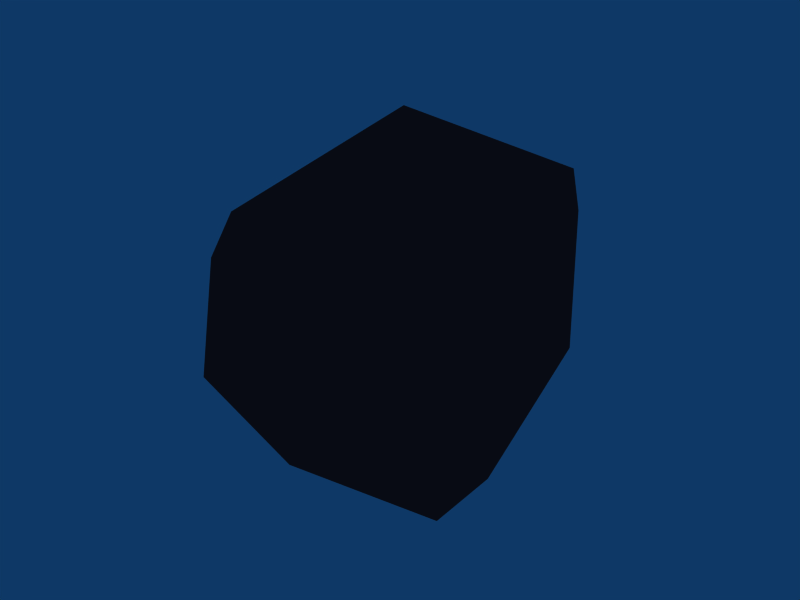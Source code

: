 # Source: cyborg_waist.blend  (saved by Blender 2.45.0; exported with 4.5.12 LTS)
import bpy
from mathutils import Matrix  # noqa: F401  (used for matrix-valued properties, if any)

bpy.ops.wm.read_factory_settings(use_empty=True)
scene = bpy.context.scene
scene.name = 'Scene'

# ---- collections
col_collection_1 = bpy.data.collections.new('Collection 1'); scene.collection.children.link(col_collection_1)

# ---- materials (node trees are filled in below, after node groups)
mat_material__1 = bpy.data.materials.new('Material #1')
mat_material__1.alpha_threshold = 0.0
mat_material__1.diffuse_color = (0.5373, 0.1961, 0.1961, 1.0)
mat_material__1.roughness = 0.5
mat_material__1.line_color = (0.0, 0.0, 0.0, 1.0)

# ---- material node trees

# ---- world
world_world = bpy.data.worlds.new('World'); scene.world = world_world
world_world.color = (0.05656, 0.2208, 0.4)
world_world.use_sun_shadow = False
world_world.sun_shadow_jitter_overblur = 0.0
world_world.cycles.sampling_method = 'MANUAL'
world_world.cycles.sample_map_resolution = 256

# ---- meshes
me_l_thigh_material__1 = bpy.data.meshes.new('L_Thigh_Material #1')
me_l_thigh_material__1.from_pydata([(-0.1333, -0.001741, 0.09194), (0.1525, -0.001741, 0.09039), (0.1444, -0.001741, -0.05832), (0.0815, 0.04, -0.191), (-0.1525, -0.001741, -0.04979), (-0.08433, 0.03615, -0.1907), (0.005678, -0.001741, 0.1912), (0.08341, -0.04536, -0.1912), (0.1265, 0.09981, 0.09322), (0.06692, 0.1873, 0.09412), (-0.1132, 0.09838, 0.09259), (-0.05534, 0.1739, 0.09094), (-0.1317, 0.1118, -0.06211), (0.06175, 0.2112, -0.01233), (0.1231, 0.1096, -0.05487), (-0.001931, 0.1487, -0.1065), (-0.05187, 0.1995, -0.01233), (0.1265, -0.1033, 0.09322), (0.06692, -0.1908, 0.09412), (-0.1132, -0.1019, 0.09259), (-0.05534, -0.1774, 0.09094), (-0.1317, -0.1153, -0.06211), (0.06175, -0.2112, -0.01233), (0.1231, -0.113, -0.05487), (-0.08433, -0.04289, -0.1907), (-0.001931, -0.1522, -0.1065), (-0.05187, -0.1995, -0.01233), (-0.08433, 0.03615, -0.1907), (0.08341, -0.04536, -0.1912), (-0.08433, -0.04289, -0.1907), (-0.08433, 0.03615, -0.1907), (0.08341, -0.04536, -0.1912), (-0.08433, 0.03615, -0.1907), (0.08341, -0.04536, -0.1912)], [], [(8, 1, 14), (14, 1, 2), (3, 5, 15), (5, 4, 12), (12, 11, 16), (12, 4, 10), (4, 0, 10), (6, 9, 11), (1, 8, 6), (6, 8, 9), (10, 0, 6), (5, 16, 15), (9, 16, 11), (13, 15, 16), (13, 8, 14), (13, 9, 8), (11, 10, 6), (3, 2, 7), (13, 14, 15), (12, 16, 5), (14, 2, 3), (16, 9, 13), (12, 10, 11), (17, 23, 1), (23, 2, 1), (4, 27, 24), (24, 21, 4), (20, 21, 26), (19, 0, 4), (21, 19, 4), (6, 20, 18), (1, 6, 17), (6, 18, 17), (6, 0, 19), (21, 24, 26), (18, 20, 26), (22, 26, 25), (22, 23, 17), (22, 17, 18), (20, 6, 19), (23, 28, 2), (22, 25, 23), (24, 25, 26), (29, 30, 7), (25, 24, 31), (7, 32, 3), (23, 25, 33), (26, 22, 18), (19, 21, 20), (14, 3, 15)])
_uv = me_l_thigh_material__1.uv_layers.new(name='UVTex')
_uv.uv.foreach_set('vector', [0.7973, 0.2174, 0.7542, 0.2152, 0.801, 0.1172, 0.801, 0.1172, 0.7542, 0.2152, 0.7541, 0.1018, 0.7881, 0.03266, 0.9262, 0.01643, 0.8551, 0.06505, 0.9262, 0.01643, 0.9546, 0.1083, 0.8953, 0.1074, 0.8953, 0.1074, 0.8712, 0.2157, 0.8703, 0.1323, 0.8953, 0.1074, 0.9546, 0.1083, 0.906, 0.2169, 0.9546, 0.1083, 0.9546, 0.2164, 0.906, 0.2169, 0.7542, 0.2598, 0.8326, 0.2181, 0.8712, 0.2157, 0.7542, 0.2152, 0.7973, 0.2174, 0.7542, 0.2598, 0.7542, 0.2598, 0.7973, 0.2174, 0.8326, 0.2181, 0.906, 0.2169, 0.9546, 0.2164, 0.7542, 0.2598, 0.9262, 0.01643, 0.8703, 0.1323, 0.8551, 0.06505, 0.8326, 0.2181, 0.8703, 0.1323, 0.8712, 0.2157, 0.8364, 0.1323, 0.8551, 0.06505, 0.8703, 0.1323, 0.8364, 0.1323, 0.7973, 0.2174, 0.801, 0.1172, 0.8364, 0.1323, 0.8326, 0.2181, 0.7973, 0.2174, 0.8712, 0.2157, 0.906, 0.2169, 0.7542, 0.2598, 0.7881, 0.03266, 0.7541, 0.1018, 0.7203, 0.03266, 0.8364, 0.1323, 0.801, 0.1172, 0.8551, 0.06505, 0.8953, 0.1074, 0.8703, 0.1323, 0.9262, 0.01643, 0.801, 0.1172, 0.7541, 0.1018, 0.7881, 0.03266, 0.8703, 0.1323, 0.8326, 0.2181, 0.8364, 0.1323, 0.8953, 0.1074, 0.906, 0.2169, 0.8712, 0.2157, 0.7973, 0.2174, 0.801, 0.1172, 0.7542, 0.2152, 0.801, 0.1172, 0.7541, 0.1018, 0.7542, 0.2152, 0.9546, 0.1083, 0.9932, 0.01649, 0.9262, 0.01643, 0.9262, 0.01643, 0.8953, 0.1074, 0.9546, 0.1083, 0.8712, 0.2157, 0.8953, 0.1074, 0.8703, 0.1323, 0.906, 0.2169, 0.9546, 0.2164, 0.9546, 0.1083, 0.8953, 0.1074, 0.906, 0.2169, 0.9546, 0.1083, 0.7542, 0.2598, 0.8712, 0.2157, 0.8326, 0.2181, 0.7542, 0.2152, 0.7542, 0.2598, 0.7973, 0.2174, 0.7542, 0.2598, 0.8326, 0.2181, 0.7973, 0.2174, 0.7542, 0.2598, 0.9546, 0.2164, 0.906, 0.2169, 0.8953, 0.1074, 0.9262, 0.01643, 0.8703, 0.1323, 0.8326, 0.2181, 0.8712, 0.2157, 0.8703, 0.1323, 0.8364, 0.1323, 0.8703, 0.1323, 0.8551, 0.06505, 0.8364, 0.1323, 0.801, 0.1172, 0.7973, 0.2174, 0.8364, 0.1323, 0.7973, 0.2174, 0.8326, 0.2181, 0.8712, 0.2157, 0.7542, 0.2598, 0.906, 0.2169, 0.801, 0.1172, 0.7881, 0.03266, 0.7541, 0.1018, 0.8364, 0.1323, 0.8551, 0.06505, 0.801, 0.1172, 0.9262, 0.01643, 0.8551, 0.06505, 0.8703, 0.1323, 0.7114, 0.01234, 0.7987, 0.01153, 0.7203, 0.03266, 0.8551, 0.06505, 0.9262, 0.01643, 0.7881, 0.03266, 0.7203, 0.03266, 0.7987, 0.01153, 0.7881, 0.03266, 0.801, 0.1172, 0.8551, 0.06505, 0.7881, 0.03266, 0.8703, 0.1323, 0.8364, 0.1323, 0.8326, 0.2181, 0.906, 0.2169, 0.8953, 0.1074, 0.8712, 0.2157, 0.801, 0.1172, 0.7881, 0.03266, 0.8551, 0.06505])
me_l_thigh_material__1.materials.append(mat_material__1)
me_l_thigh_material__1.use_remesh_preserve_volume = False
me_l_thigh_material__1.use_remesh_preserve_attributes = False
me_l_thigh_material__1.use_mirror_vertex_groups = False
me_l_thigh_material__1.update()

# ---- objects
ob_l_thigh_material__1 = bpy.data.objects.new('L_Thigh_Material #1', me_l_thigh_material__1)

# ---- transforms, parenting, visibility, modifiers, constraints
ob_l_thigh_material__1.location = (0.0, 0.0, 0.0)
ob_l_thigh_material__1.lock_rotations_4d = False
ob_l_thigh_material__1.empty_display_type = 'ARROWS'
ob_l_thigh_material__1.color = (0.0, 0.0, 0.0, 1.0)
ob_l_thigh_material__1.lineart.crease_threshold = 0.0

# ---- collection membership
col_collection_1.objects.link(ob_l_thigh_material__1)

# ---- scene / render settings (as saved in the file)
scene.frame_start = 1; scene.frame_end = 250; scene.frame_set(1)
scene.render.engine = 'BLENDER_EEVEE_NEXT'
scene.render.image_settings.file_format = 'JPEG'
scene.render.image_settings.color_mode = 'RGB'
scene.render.image_settings.compression = 90
scene.render.resolution_x = 800
scene.render.resolution_y = 600
scene.render.pixel_aspect_x = 100.0
scene.render.pixel_aspect_y = 100.0
scene.render.fps = 25
scene.render.dither_intensity = 0.0
scene.render.use_compositing = False
scene.render.use_sequencer = False
scene.render.bake_margin = 2
scene.render.bake_bias = 0.0
scene.render.use_stamp_time = False
scene.render.use_stamp_date = False
scene.render.use_stamp_frame = False
scene.render.use_stamp_camera = False
scene.render.use_stamp_scene = False
scene.render.use_stamp_filename = False
scene.render.use_stamp_render_time = False
scene.render.stamp_font_size = 0
scene.cycles.use_denoising = False
scene.cycles.samples = 10
scene.cycles.sampling_pattern = 'TABULATED_SOBOL'
scene.cycles.light_sampling_threshold = 0.0
scene.cycles.use_adaptive_sampling = False
scene.cycles.use_light_tree = False
scene.cycles.blur_glossy = 0.0
scene.cycles.volume_bounces = 1
scene.cycles.pixel_filter_type = 'GAUSSIAN'
scene.cycles.sample_clamp_indirect = 0.0
scene.view_settings.view_transform = 'Raw'
bpy.context.view_layer.update()

# ---- added for rendering (the .blend has no active camera): camera
cam_auto = bpy.data.cameras.new('AutoCamera')
cam_auto.lens = 50.0
cam_auto.sensor_width = 36.0
cam_auto.clip_end = 1000.0
ob_auto_camera = bpy.data.objects.new('AutoCamera', cam_auto)
scene.collection.objects.link(ob_auto_camera)
ob_auto_camera.location = (0.597894, -0.717473, 0.478315)
ob_auto_camera.rotation_euler = (1.09748, -7.21219e-08, 0.694738)
scene.camera = ob_auto_camera
bpy.context.view_layer.update()
